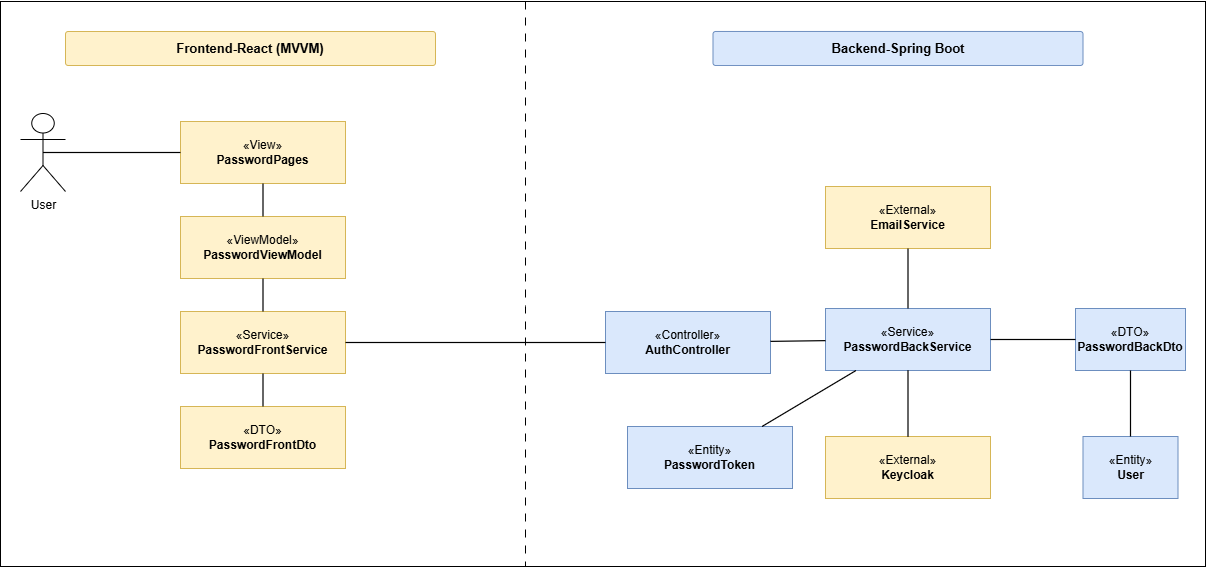

The diagram above was exported from draw.io. Its source (the exported page's mxGraphModel, read from the mxfile embedded in the PNG):
<mxGraphModel dx="15120" dy="6160" grid="1" gridSize="10" guides="1" tooltips="1" connect="1" arrows="1" fold="1" page="1" pageScale="1" pageWidth="827" pageHeight="1169" math="0" shadow="0">
  <root>
    <mxCell id="0" />
    <mxCell id="1" parent="0" />
    <mxCell id="3giy2p4ovGV65nDHjNoy-106" edge="1" parent="1" style="endArrow=none;html=1;rounded=0;strokeWidth=1;dashed=1;" value="">
      <mxGeometry relative="1" as="geometry">
        <Array as="points">
          <mxPoint x="80" y="150" />
          <mxPoint x="80" y="505" />
        </Array>
      </mxGeometry>
    </mxCell>
    <mxCell id="3giy2p4ovGV65nDHjNoy-107" edge="1" parent="1" style="endArrow=none;html=1;rounded=0;strokeWidth=1;dashed=1;" value="">
      <mxGeometry relative="1" as="geometry">
        <Array as="points">
          <mxPoint x="345" y="150" />
          <mxPoint x="345" y="505" />
        </Array>
      </mxGeometry>
    </mxCell>
    <mxCell id="3giy2p4ovGV65nDHjNoy-108" edge="1" parent="1" style="endArrow=none;html=1;rounded=0;strokeWidth=1;dashed=1;" value="">
      <mxGeometry relative="1" as="geometry">
        <Array as="points">
          <mxPoint x="565" y="150" />
          <mxPoint x="565" y="505" />
        </Array>
      </mxGeometry>
    </mxCell>
    <mxCell id="3giy2p4ovGV65nDHjNoy-109" edge="1" parent="1" style="endArrow=none;html=1;rounded=0;strokeWidth=1;dashed=1;" value="">
      <mxGeometry relative="1" as="geometry">
        <Array as="points">
          <mxPoint x="755" y="150" />
          <mxPoint x="755" y="505" />
        </Array>
      </mxGeometry>
    </mxCell>
    <mxCell id="3giy2p4ovGV65nDHjNoy-110" edge="1" parent="1" style="endArrow=block;html=1;rounded=0;strokeWidth=1;" value="">
      <mxGeometry relative="1" as="geometry">
        <Array as="points">
          <mxPoint x="80" y="175" />
          <mxPoint x="345" y="175" />
        </Array>
      </mxGeometry>
    </mxCell>
    <mxCell id="3giy2p4ovGV65nDHjNoy-112" edge="1" parent="1" style="endArrow=block;html=1;rounded=0;edgeStyle=orthogonalEdgeStyle;strokeWidth=1;" value="">
      <mxGeometry relative="1" as="geometry">
        <Array as="points">
          <mxPoint x="345" y="205" />
          <mxPoint x="415" y="205" />
          <mxPoint x="415" y="229" />
          <mxPoint x="345" y="229" />
        </Array>
      </mxGeometry>
    </mxCell>
    <mxCell id="3giy2p4ovGV65nDHjNoy-117" edge="1" parent="1" style="endArrow=block;html=1;rounded=0;strokeWidth=1;" value="">
      <mxGeometry relative="1" as="geometry">
        <Array as="points">
          <mxPoint x="345" y="285" />
          <mxPoint x="565" y="285" />
        </Array>
      </mxGeometry>
    </mxCell>
    <mxCell id="3giy2p4ovGV65nDHjNoy-119" edge="1" parent="1" style="endArrow=block;html=1;rounded=0;strokeWidth=1;" value="">
      <mxGeometry relative="1" as="geometry">
        <Array as="points">
          <mxPoint x="565" y="325" />
          <mxPoint x="755" y="325" />
        </Array>
      </mxGeometry>
    </mxCell>
    <mxCell id="3giy2p4ovGV65nDHjNoy-121" edge="1" parent="1" style="endArrow=block;html=1;rounded=0;strokeWidth=1;dashed=1;" value="">
      <mxGeometry relative="1" as="geometry">
        <Array as="points">
          <mxPoint x="755" y="360" />
          <mxPoint x="565" y="360" />
        </Array>
      </mxGeometry>
    </mxCell>
    <mxCell id="3giy2p4ovGV65nDHjNoy-123" edge="1" parent="1" style="endArrow=block;html=1;rounded=0;strokeWidth=1;dashed=1;" value="">
      <mxGeometry relative="1" as="geometry">
        <Array as="points">
          <mxPoint x="565" y="390" />
          <mxPoint x="345" y="390" />
        </Array>
      </mxGeometry>
    </mxCell>
    <mxCell id="3giy2p4ovGV65nDHjNoy-125" edge="1" parent="1" style="endArrow=block;html=1;rounded=0;edgeStyle=orthogonalEdgeStyle;strokeWidth=1;" value="">
      <mxGeometry relative="1" as="geometry">
        <Array as="points">
          <mxPoint x="345" y="425" />
          <mxPoint x="415" y="425" />
          <mxPoint x="415" y="449" />
          <mxPoint x="345" y="449" />
        </Array>
      </mxGeometry>
    </mxCell>
    <mxCell id="3giy2p4ovGV65nDHjNoy-127" edge="1" parent="1" style="endArrow=block;html=1;rounded=0;strokeWidth=1;dashed=1;" value="">
      <mxGeometry relative="1" as="geometry">
        <Array as="points">
          <mxPoint x="345" y="480" />
          <mxPoint x="80" y="480" />
        </Array>
      </mxGeometry>
    </mxCell>
    <mxCell id="jMce_n_F5Gpffceg2vbL-672" parent="1" style="rounded=0;whiteSpace=wrap;html=1;strokeColor=#000000;fillColor=none;" value="" vertex="1">
      <mxGeometry height="565" width="1205" x="35" y="35" as="geometry" />
    </mxCell>
    <mxCell id="jMce_n_F5Gpffceg2vbL-673" parent="1" style="rounded=1;whiteSpace=wrap;html=1;arcSize=8;strokeColor=#D6B656;fillColor=#FFF2CC;fontStyle=1;fontSize=13;align=center;verticalAlign=middle;" value="Frontend-React (MVVM)" vertex="1">
      <mxGeometry height="34" width="370" x="100" y="65" as="geometry" />
    </mxCell>
    <mxCell id="jMce_n_F5Gpffceg2vbL-674" parent="1" style="rounded=1;whiteSpace=wrap;html=1;arcSize=8;strokeColor=#6C8EBF;fillColor=#DAE8FC;fontStyle=1;fontSize=13;align=center;verticalAlign=middle;" value="Backend-Spring Boot" vertex="1">
      <mxGeometry height="34" width="370" x="747.5" y="65" as="geometry" />
    </mxCell>
    <mxCell id="jMce_n_F5Gpffceg2vbL-675" parent="1" style="shape=line;html=1;strokeColor=#666666;strokeWidth=2;dashed=1;" value="" vertex="1">
      <mxGeometry height="520" x="590" y="35" as="geometry" />
    </mxCell>
    <mxCell id="jMce_n_F5Gpffceg2vbL-676" parent="1" style="shape=umlActor;verticalLabelPosition=bottom;verticalAlign=top;html=1;outlineConnect=0;strokeColor=#000000;fillColor=#FFFFFF;fontSize=12;" value="User" vertex="1">
      <mxGeometry height="78" width="45" x="55" y="147" as="geometry" />
    </mxCell>
    <mxCell id="jMce_n_F5Gpffceg2vbL-677" parent="1" style="rounded=0;whiteSpace=wrap;html=1;strokeColor=#D6B656;fillColor=#FFF2CC;align=center;verticalAlign=middle;fontSize=12;" value="«View»&lt;br&gt;&lt;b&gt;PasswordPages&lt;/b&gt;" vertex="1">
      <mxGeometry height="62" width="165" x="215" y="155" as="geometry" />
    </mxCell>
    <mxCell id="jMce_n_F5Gpffceg2vbL-678" parent="1" style="rounded=0;whiteSpace=wrap;html=1;strokeColor=#D6B656;fillColor=#FFF2CC;align=center;verticalAlign=middle;fontSize=12;" value="«ViewModel»&lt;br&gt;&lt;b&gt;PasswordViewModel&lt;/b&gt;" vertex="1">
      <mxGeometry height="62" width="165" x="215" y="250" as="geometry" />
    </mxCell>
    <mxCell id="jMce_n_F5Gpffceg2vbL-679" parent="1" style="rounded=0;whiteSpace=wrap;html=1;strokeColor=#D6B656;fillColor=#FFF2CC;align=center;verticalAlign=middle;fontSize=12;" value="«Service»&lt;br&gt;&lt;b&gt;PasswordFrontService&lt;/b&gt;" vertex="1">
      <mxGeometry height="62" width="165" x="215" y="345" as="geometry" />
    </mxCell>
    <mxCell id="jMce_n_F5Gpffceg2vbL-680" parent="1" style="rounded=0;whiteSpace=wrap;html=1;strokeColor=#D6B656;fillColor=#FFF2CC;align=center;verticalAlign=middle;fontSize=12;" value="«DTO»&lt;br&gt;&lt;b&gt;PasswordFrontDto&lt;/b&gt;" vertex="1">
      <mxGeometry height="62" width="165" x="215" y="440" as="geometry" />
    </mxCell>
    <mxCell id="jMce_n_F5Gpffceg2vbL-681" parent="1" style="rounded=0;whiteSpace=wrap;html=1;strokeColor=#D6B656;fillColor=#FFF2CC;align=center;verticalAlign=middle;fontSize=12;" value="«External»&lt;br&gt;&lt;b&gt;EmailService&lt;/b&gt;" vertex="1">
      <mxGeometry height="62" width="165" x="860" y="220" as="geometry" />
    </mxCell>
    <mxCell id="jMce_n_F5Gpffceg2vbL-682" parent="1" style="rounded=0;whiteSpace=wrap;html=1;strokeColor=#6C8EBF;fillColor=#DAE8FC;align=center;verticalAlign=middle;fontSize=12;" value="«Controller»&lt;br&gt;&lt;b&gt;AuthController&lt;/b&gt;" vertex="1">
      <mxGeometry height="62" width="165" x="640" y="345" as="geometry" />
    </mxCell>
    <mxCell id="jMce_n_F5Gpffceg2vbL-683" parent="1" style="rounded=0;whiteSpace=wrap;html=1;strokeColor=#6C8EBF;fillColor=#DAE8FC;align=center;verticalAlign=middle;fontSize=12;" value="«Service»&lt;br&gt;&lt;b&gt;PasswordBackService&lt;/b&gt;" vertex="1">
      <mxGeometry height="62" width="165" x="860" y="342" as="geometry" />
    </mxCell>
    <mxCell id="jMce_n_F5Gpffceg2vbL-684" parent="1" style="rounded=0;whiteSpace=wrap;html=1;strokeColor=#6C8EBF;fillColor=#DAE8FC;align=center;verticalAlign=middle;fontSize=12;" value="«DTO»&lt;br&gt;&lt;b&gt;PasswordBackDto&lt;/b&gt;" vertex="1">
      <mxGeometry height="62" width="110" x="1110" y="342" as="geometry" />
    </mxCell>
    <mxCell id="jMce_n_F5Gpffceg2vbL-685" parent="1" style="rounded=0;whiteSpace=wrap;html=1;strokeColor=#6C8EBF;fillColor=#DAE8FC;align=center;verticalAlign=middle;fontSize=12;" value="«Entity»&lt;br&gt;&lt;b&gt;PasswordToken&lt;/b&gt;" vertex="1">
      <mxGeometry height="62" width="165" x="662" y="460" as="geometry" />
    </mxCell>
    <mxCell id="jMce_n_F5Gpffceg2vbL-686" parent="1" style="rounded=0;whiteSpace=wrap;html=1;strokeColor=#6C8EBF;fillColor=#DAE8FC;align=center;verticalAlign=middle;fontSize=12;" value="«Entity»&lt;br&gt;&lt;b&gt;User&lt;/b&gt;" vertex="1">
      <mxGeometry height="62" width="95" x="1117.5" y="470" as="geometry" />
    </mxCell>
    <mxCell id="jMce_n_F5Gpffceg2vbL-687" parent="1" style="rounded=0;whiteSpace=wrap;html=1;strokeColor=#D6B656;fillColor=#FFF2CC;align=center;verticalAlign=middle;fontSize=12;" value="«External»&lt;br&gt;&lt;b&gt;Keycloak&lt;/b&gt;" vertex="1">
      <mxGeometry height="62" width="165" x="860" y="470" as="geometry" />
    </mxCell>
    <mxCell id="jMce_n_F5Gpffceg2vbL-688" edge="1" parent="1" source="jMce_n_F5Gpffceg2vbL-676" style="endArrow=none;html=1;rounded=0;strokeWidth=1.2;exitX=0.5;exitY=0.5;exitDx=0;exitDy=0;exitPerimeter=0;" value="">
      <mxGeometry relative="1" as="geometry">
        <mxPoint x="107" y="290" as="sourcePoint" />
        <mxPoint x="215" y="186" as="targetPoint" />
      </mxGeometry>
    </mxCell>
    <mxCell id="jMce_n_F5Gpffceg2vbL-689" edge="1" parent="1" source="jMce_n_F5Gpffceg2vbL-677" style="endArrow=none;html=1;rounded=0;strokeWidth=1.2;" target="jMce_n_F5Gpffceg2vbL-678" value="">
      <mxGeometry relative="1" as="geometry" />
    </mxCell>
    <mxCell id="jMce_n_F5Gpffceg2vbL-690" edge="1" parent="1" source="jMce_n_F5Gpffceg2vbL-678" style="endArrow=none;html=1;rounded=0;strokeWidth=1.2;" target="jMce_n_F5Gpffceg2vbL-679" value="">
      <mxGeometry relative="1" as="geometry" />
    </mxCell>
    <mxCell id="jMce_n_F5Gpffceg2vbL-691" edge="1" parent="1" source="jMce_n_F5Gpffceg2vbL-679" style="endArrow=none;html=1;rounded=0;strokeWidth=1.2;" target="jMce_n_F5Gpffceg2vbL-680" value="">
      <mxGeometry relative="1" as="geometry" />
    </mxCell>
    <mxCell id="jMce_n_F5Gpffceg2vbL-692" edge="1" parent="1" source="jMce_n_F5Gpffceg2vbL-679" style="endArrow=none;html=1;rounded=0;strokeWidth=1.2;" target="jMce_n_F5Gpffceg2vbL-682" value="">
      <mxGeometry relative="1" as="geometry" />
    </mxCell>
    <mxCell id="jMce_n_F5Gpffceg2vbL-693" edge="1" parent="1" source="jMce_n_F5Gpffceg2vbL-682" style="endArrow=none;html=1;rounded=0;strokeWidth=1.2;" target="jMce_n_F5Gpffceg2vbL-683" value="">
      <mxGeometry relative="1" as="geometry" />
    </mxCell>
    <mxCell id="jMce_n_F5Gpffceg2vbL-694" edge="1" parent="1" source="jMce_n_F5Gpffceg2vbL-681" style="endArrow=none;html=1;rounded=0;strokeWidth=1.2;" target="jMce_n_F5Gpffceg2vbL-683" value="">
      <mxGeometry relative="1" as="geometry" />
    </mxCell>
    <mxCell id="jMce_n_F5Gpffceg2vbL-695" edge="1" parent="1" source="jMce_n_F5Gpffceg2vbL-683" style="endArrow=none;html=1;rounded=0;strokeWidth=1.2;" target="jMce_n_F5Gpffceg2vbL-684" value="">
      <mxGeometry relative="1" as="geometry" />
    </mxCell>
    <mxCell id="jMce_n_F5Gpffceg2vbL-696" edge="1" parent="1" source="jMce_n_F5Gpffceg2vbL-683" style="endArrow=none;html=1;rounded=0;strokeWidth=1.2;" target="jMce_n_F5Gpffceg2vbL-685" value="">
      <mxGeometry relative="1" as="geometry" />
    </mxCell>
    <mxCell id="jMce_n_F5Gpffceg2vbL-697" edge="1" parent="1" source="jMce_n_F5Gpffceg2vbL-684" style="endArrow=none;html=1;rounded=0;strokeWidth=1.2;" target="jMce_n_F5Gpffceg2vbL-686" value="">
      <mxGeometry relative="1" as="geometry" />
    </mxCell>
    <mxCell id="jMce_n_F5Gpffceg2vbL-698" edge="1" parent="1" source="jMce_n_F5Gpffceg2vbL-683" style="endArrow=none;html=1;rounded=0;strokeWidth=1.2;" target="jMce_n_F5Gpffceg2vbL-687" value="">
      <mxGeometry relative="1" as="geometry" />
    </mxCell>
    <mxCell id="jMce_n_F5Gpffceg2vbL-704" edge="1" parent="1" style="edgeStyle=orthogonalEdgeStyle;rounded=0;orthogonalLoop=1;jettySize=auto;html=1;dashed=1;dashPattern=8 8;endArrow=none;endFill=0;movable=1;resizable=1;rotatable=1;deletable=1;editable=1;locked=0;connectable=1;" value="">
      <mxGeometry relative="1" as="geometry">
        <Array as="points">
          <mxPoint x="560" y="340" />
          <mxPoint x="560" y="340" />
        </Array>
        <mxPoint x="560" y="35" as="sourcePoint" />
        <mxPoint x="550" y="600" as="targetPoint" />
      </mxGeometry>
    </mxCell>
  </root>
</mxGraphModel>